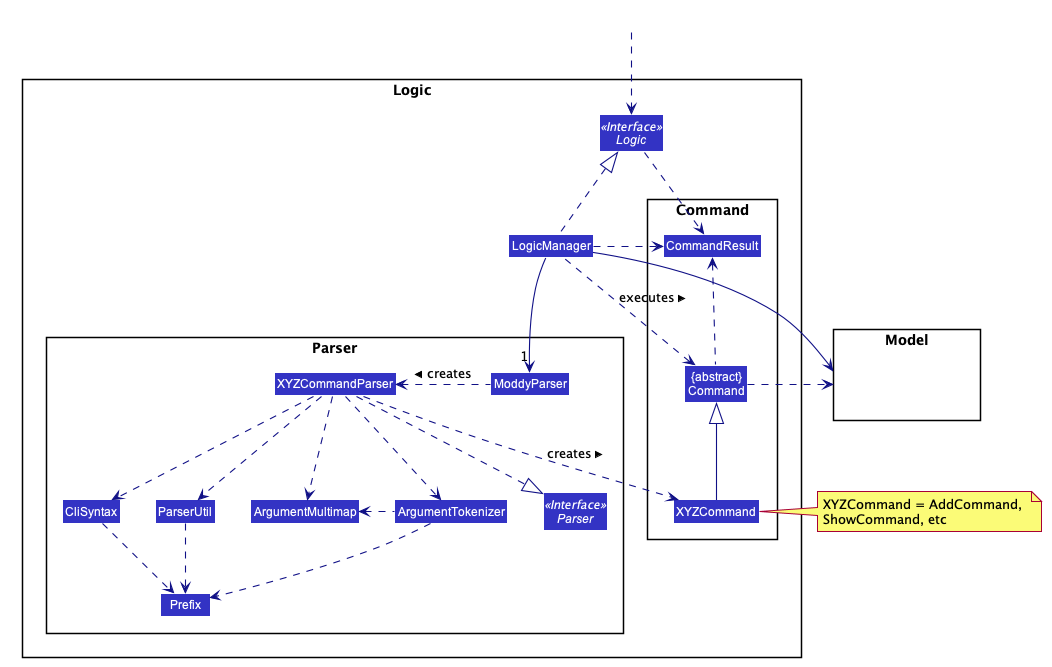

The diagram above was rendered by PlantUML. Its source (embedded in the PNG):
@startuml








skinparam BackgroundColor #FFFFFFF

skinparam Shadowing false

skinparam Class {
    FontColor #FFFFFF
    BorderThickness 1
    BorderColor #FFFFFF
    StereotypeFontColor #FFFFFF
    FontName Arial
}

skinparam Actor {
    BorderColor #000000
    Color #000000
    FontName Arial
}

skinparam Sequence {
    MessageAlign center
    BoxFontSize 15
    BoxPadding 0
    BoxFontColor #FFFFFF
    FontName Arial
}

skinparam Participant {
    FontColor #FFFFFFF
    Padding 20
}

skinparam MinClassWidth 50
skinparam ParticipantPadding 10
skinparam Shadowing false
skinparam DefaultTextAlignment center
skinparam packageStyle Rectangle

hide footbox
hide members
hide circle
skinparam arrowThickness 1.1
skinparam arrowColor #101086
skinparam classBackgroundColor #3333C4

package Logic {

package Parser {
Interface Parser <<Interface>>
Class ModdyParser
Class XYZCommandParser
Class CliSyntax
Class ParserUtil
Class ArgumentMultimap
Class ArgumentTokenizer
Class Prefix
}

package Command {
Class XYZCommand
Class CommandResult
Class "{abstract}\nCommand" as Command
}

Interface Logic <<Interface>>
Class LogicManager
}

package Model{
Class HiddenModel #FFFFFF
}

Class HiddenOutside #FFFFFF
HiddenOutside ..> Logic

LogicManager .up.|> Logic
LogicManager -->"1" ModdyParser
ModdyParser .left.> XYZCommandParser: creates >

XYZCommandParser ..> XYZCommand : creates >
XYZCommandParser ..|> Parser
XYZCommandParser ..> ArgumentMultimap
XYZCommandParser ..> ArgumentTokenizer
ArgumentTokenizer .left.> ArgumentMultimap
XYZCommandParser ..> CliSyntax
CliSyntax ..> Prefix
XYZCommandParser ..> ParserUtil
ParserUtil .down.> Prefix
ArgumentTokenizer .down.> Prefix
XYZCommand -up-|> Command
LogicManager .left.> Command : executes >

LogicManager --> Model
Command .right.> Model
note right of XYZCommand: XYZCommand = AddCommand, \nShowCommand, etc

Logic ..> CommandResult
LogicManager .down.> CommandResult
Command .up.> CommandResult
CommandResult -[hidden]-> Parser
@enduml